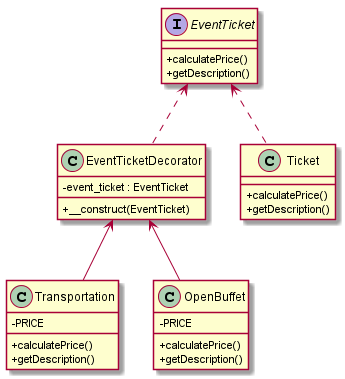

The diagram above was rendered by PlantUML. Its source (embedded in the PNG):
@startuml
skinparam classAttributeIconSize 0

interface EventTicket{
  {method} + calculatePrice()
  {method} + getDescription()
}

class EventTicketDecorator {
  {field} - event_ticket : EventTicket
  {method} + __construct(EventTicket)
}

class Ticket {
  {method} + calculatePrice()
  {method} + getDescription()
}

class Transportation {
  {field} - PRICE
  {method} + calculatePrice()
  {method} + getDescription()
}

class OpenBuffet {
  {field} - PRICE
  {method} + calculatePrice()
  {method} + getDescription()
}

EventTicket <.. EventTicketDecorator
EventTicket <.. Ticket

EventTicketDecorator <-- Transportation
EventTicketDecorator <-- OpenBuffet

@enduml